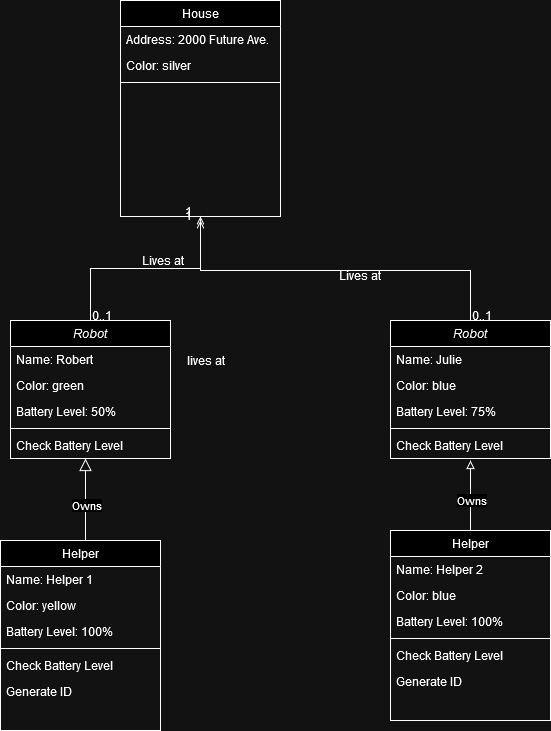

The diagram above was exported from draw.io. Its source (the exported page's mxGraphModel, read from the mxfile embedded in the PNG):
<mxGraphModel dx="1368" dy="794" grid="1" gridSize="10" guides="1" tooltips="1" connect="1" arrows="1" fold="1" page="1" pageScale="1" pageWidth="827" pageHeight="1169" math="0" shadow="0">
  <root>
    <mxCell id="WIyWlLk6GJQsqaUBKTNV-0" />
    <mxCell id="WIyWlLk6GJQsqaUBKTNV-1" parent="WIyWlLk6GJQsqaUBKTNV-0" />
    <mxCell id="zkfFHV4jXpPFQw0GAbJ--0" value="Robot" style="swimlane;fontStyle=2;align=center;verticalAlign=top;childLayout=stackLayout;horizontal=1;startSize=26;horizontalStack=0;resizeParent=1;resizeLast=0;collapsible=1;marginBottom=0;rounded=0;shadow=0;strokeWidth=1;" parent="WIyWlLk6GJQsqaUBKTNV-1" vertex="1">
      <mxGeometry x="130" y="330" width="160" height="138" as="geometry">
        <mxRectangle x="230" y="140" width="160" height="26" as="alternateBounds" />
      </mxGeometry>
    </mxCell>
    <mxCell id="zkfFHV4jXpPFQw0GAbJ--1" value="Name: Robert" style="text;align=left;verticalAlign=top;spacingLeft=4;spacingRight=4;overflow=hidden;rotatable=0;points=[[0,0.5],[1,0.5]];portConstraint=eastwest;" parent="zkfFHV4jXpPFQw0GAbJ--0" vertex="1">
      <mxGeometry y="26" width="160" height="26" as="geometry" />
    </mxCell>
    <mxCell id="zkfFHV4jXpPFQw0GAbJ--2" value="Color: green" style="text;align=left;verticalAlign=top;spacingLeft=4;spacingRight=4;overflow=hidden;rotatable=0;points=[[0,0.5],[1,0.5]];portConstraint=eastwest;rounded=0;shadow=0;html=0;" parent="zkfFHV4jXpPFQw0GAbJ--0" vertex="1">
      <mxGeometry y="52" width="160" height="26" as="geometry" />
    </mxCell>
    <mxCell id="zkfFHV4jXpPFQw0GAbJ--3" value="Battery Level: 50%" style="text;align=left;verticalAlign=top;spacingLeft=4;spacingRight=4;overflow=hidden;rotatable=0;points=[[0,0.5],[1,0.5]];portConstraint=eastwest;rounded=0;shadow=0;html=0;" parent="zkfFHV4jXpPFQw0GAbJ--0" vertex="1">
      <mxGeometry y="78" width="160" height="26" as="geometry" />
    </mxCell>
    <mxCell id="zkfFHV4jXpPFQw0GAbJ--4" value="" style="line;html=1;strokeWidth=1;align=left;verticalAlign=middle;spacingTop=-1;spacingLeft=3;spacingRight=3;rotatable=0;labelPosition=right;points=[];portConstraint=eastwest;" parent="zkfFHV4jXpPFQw0GAbJ--0" vertex="1">
      <mxGeometry y="104" width="160" height="8" as="geometry" />
    </mxCell>
    <mxCell id="zkfFHV4jXpPFQw0GAbJ--5" value="Check Battery Level" style="text;align=left;verticalAlign=top;spacingLeft=4;spacingRight=4;overflow=hidden;rotatable=0;points=[[0,0.5],[1,0.5]];portConstraint=eastwest;" parent="zkfFHV4jXpPFQw0GAbJ--0" vertex="1">
      <mxGeometry y="112" width="160" height="26" as="geometry" />
    </mxCell>
    <mxCell id="zkfFHV4jXpPFQw0GAbJ--6" value="Helper" style="swimlane;fontStyle=0;align=center;verticalAlign=top;childLayout=stackLayout;horizontal=1;startSize=26;horizontalStack=0;resizeParent=1;resizeLast=0;collapsible=1;marginBottom=0;rounded=0;shadow=0;strokeWidth=1;" parent="WIyWlLk6GJQsqaUBKTNV-1" vertex="1">
      <mxGeometry x="120" y="550" width="160" height="190" as="geometry">
        <mxRectangle x="130" y="380" width="160" height="26" as="alternateBounds" />
      </mxGeometry>
    </mxCell>
    <mxCell id="zkfFHV4jXpPFQw0GAbJ--7" value="Name: Helper 1" style="text;align=left;verticalAlign=top;spacingLeft=4;spacingRight=4;overflow=hidden;rotatable=0;points=[[0,0.5],[1,0.5]];portConstraint=eastwest;" parent="zkfFHV4jXpPFQw0GAbJ--6" vertex="1">
      <mxGeometry y="26" width="160" height="26" as="geometry" />
    </mxCell>
    <mxCell id="NyRp9d7yfHo3eYVNSoHq-15" value="Color: yellow" style="text;align=left;verticalAlign=top;spacingLeft=4;spacingRight=4;overflow=hidden;rotatable=0;points=[[0,0.5],[1,0.5]];portConstraint=eastwest;rounded=0;shadow=0;html=0;" vertex="1" parent="zkfFHV4jXpPFQw0GAbJ--6">
      <mxGeometry y="52" width="160" height="26" as="geometry" />
    </mxCell>
    <mxCell id="NyRp9d7yfHo3eYVNSoHq-16" value="Battery Level: 100%" style="text;align=left;verticalAlign=top;spacingLeft=4;spacingRight=4;overflow=hidden;rotatable=0;points=[[0,0.5],[1,0.5]];portConstraint=eastwest;rounded=0;shadow=0;html=0;" vertex="1" parent="zkfFHV4jXpPFQw0GAbJ--6">
      <mxGeometry y="78" width="160" height="26" as="geometry" />
    </mxCell>
    <mxCell id="zkfFHV4jXpPFQw0GAbJ--9" value="" style="line;html=1;strokeWidth=1;align=left;verticalAlign=middle;spacingTop=-1;spacingLeft=3;spacingRight=3;rotatable=0;labelPosition=right;points=[];portConstraint=eastwest;" parent="zkfFHV4jXpPFQw0GAbJ--6" vertex="1">
      <mxGeometry y="104" width="160" height="8" as="geometry" />
    </mxCell>
    <mxCell id="NyRp9d7yfHo3eYVNSoHq-17" value="Check Battery Level" style="text;align=left;verticalAlign=top;spacingLeft=4;spacingRight=4;overflow=hidden;rotatable=0;points=[[0,0.5],[1,0.5]];portConstraint=eastwest;" vertex="1" parent="zkfFHV4jXpPFQw0GAbJ--6">
      <mxGeometry y="112" width="160" height="26" as="geometry" />
    </mxCell>
    <mxCell id="NyRp9d7yfHo3eYVNSoHq-18" value="Generate ID" style="text;align=left;verticalAlign=top;spacingLeft=4;spacingRight=4;overflow=hidden;rotatable=0;points=[[0,0.5],[1,0.5]];portConstraint=eastwest;" vertex="1" parent="zkfFHV4jXpPFQw0GAbJ--6">
      <mxGeometry y="138" width="160" height="26" as="geometry" />
    </mxCell>
    <mxCell id="zkfFHV4jXpPFQw0GAbJ--12" value="" style="endArrow=block;endSize=10;endFill=0;shadow=0;strokeWidth=1;rounded=0;curved=0;edgeStyle=elbowEdgeStyle;elbow=horizontal;" parent="WIyWlLk6GJQsqaUBKTNV-1" source="zkfFHV4jXpPFQw0GAbJ--6" target="zkfFHV4jXpPFQw0GAbJ--0" edge="1">
      <mxGeometry width="160" relative="1" as="geometry">
        <mxPoint x="200" y="203" as="sourcePoint" />
        <mxPoint x="200" y="203" as="targetPoint" />
      </mxGeometry>
    </mxCell>
    <mxCell id="NyRp9d7yfHo3eYVNSoHq-1" value="Owns" style="edgeLabel;html=1;align=center;verticalAlign=middle;resizable=0;points=[];" vertex="1" connectable="0" parent="zkfFHV4jXpPFQw0GAbJ--12">
      <mxGeometry x="-0.1184" relative="1" as="geometry">
        <mxPoint as="offset" />
      </mxGeometry>
    </mxCell>
    <mxCell id="zkfFHV4jXpPFQw0GAbJ--17" value="House&#10;" style="swimlane;fontStyle=0;align=center;verticalAlign=top;childLayout=stackLayout;horizontal=1;startSize=26;horizontalStack=0;resizeParent=1;resizeLast=0;collapsible=1;marginBottom=0;rounded=0;shadow=0;strokeWidth=1;" parent="WIyWlLk6GJQsqaUBKTNV-1" vertex="1">
      <mxGeometry x="240" y="10" width="160" height="216" as="geometry">
        <mxRectangle x="550" y="140" width="160" height="26" as="alternateBounds" />
      </mxGeometry>
    </mxCell>
    <mxCell id="zkfFHV4jXpPFQw0GAbJ--18" value="Address: 2000 Future Ave." style="text;align=left;verticalAlign=top;spacingLeft=4;spacingRight=4;overflow=hidden;rotatable=0;points=[[0,0.5],[1,0.5]];portConstraint=eastwest;" parent="zkfFHV4jXpPFQw0GAbJ--17" vertex="1">
      <mxGeometry y="26" width="160" height="26" as="geometry" />
    </mxCell>
    <mxCell id="zkfFHV4jXpPFQw0GAbJ--19" value="Color: silver" style="text;align=left;verticalAlign=top;spacingLeft=4;spacingRight=4;overflow=hidden;rotatable=0;points=[[0,0.5],[1,0.5]];portConstraint=eastwest;rounded=0;shadow=0;html=0;" parent="zkfFHV4jXpPFQw0GAbJ--17" vertex="1">
      <mxGeometry y="52" width="160" height="26" as="geometry" />
    </mxCell>
    <mxCell id="zkfFHV4jXpPFQw0GAbJ--23" value="" style="line;html=1;strokeWidth=1;align=left;verticalAlign=middle;spacingTop=-1;spacingLeft=3;spacingRight=3;rotatable=0;labelPosition=right;points=[];portConstraint=eastwest;" parent="zkfFHV4jXpPFQw0GAbJ--17" vertex="1">
      <mxGeometry y="78" width="160" height="8" as="geometry" />
    </mxCell>
    <mxCell id="zkfFHV4jXpPFQw0GAbJ--26" value="" style="endArrow=open;shadow=0;strokeWidth=1;rounded=0;curved=0;endFill=1;edgeStyle=elbowEdgeStyle;elbow=vertical;" parent="WIyWlLk6GJQsqaUBKTNV-1" source="zkfFHV4jXpPFQw0GAbJ--0" target="zkfFHV4jXpPFQw0GAbJ--17" edge="1">
      <mxGeometry x="0.5" y="41" relative="1" as="geometry">
        <mxPoint x="380" y="192" as="sourcePoint" />
        <mxPoint x="540" y="192" as="targetPoint" />
        <mxPoint x="-40" y="32" as="offset" />
      </mxGeometry>
    </mxCell>
    <mxCell id="zkfFHV4jXpPFQw0GAbJ--27" value="0..1" style="resizable=0;align=left;verticalAlign=bottom;labelBackgroundColor=none;fontSize=12;" parent="zkfFHV4jXpPFQw0GAbJ--26" connectable="0" vertex="1">
      <mxGeometry x="-1" relative="1" as="geometry">
        <mxPoint y="4" as="offset" />
      </mxGeometry>
    </mxCell>
    <mxCell id="zkfFHV4jXpPFQw0GAbJ--28" value="1" style="resizable=0;align=right;verticalAlign=bottom;labelBackgroundColor=none;fontSize=12;" parent="zkfFHV4jXpPFQw0GAbJ--26" connectable="0" vertex="1">
      <mxGeometry x="1" relative="1" as="geometry">
        <mxPoint x="-7" y="4" as="offset" />
      </mxGeometry>
    </mxCell>
    <mxCell id="zkfFHV4jXpPFQw0GAbJ--29" value="Lives at" style="text;html=1;resizable=0;points=[];;align=center;verticalAlign=middle;labelBackgroundColor=none;rounded=0;shadow=0;strokeWidth=1;fontSize=12;" parent="zkfFHV4jXpPFQw0GAbJ--26" vertex="1" connectable="0">
      <mxGeometry x="0.5" y="49" relative="1" as="geometry">
        <mxPoint x="-38" y="40" as="offset" />
      </mxGeometry>
    </mxCell>
    <mxCell id="NyRp9d7yfHo3eYVNSoHq-2" value="Robot" style="swimlane;fontStyle=2;align=center;verticalAlign=top;childLayout=stackLayout;horizontal=1;startSize=26;horizontalStack=0;resizeParent=1;resizeLast=0;collapsible=1;marginBottom=0;rounded=0;shadow=0;strokeWidth=1;" vertex="1" parent="WIyWlLk6GJQsqaUBKTNV-1">
      <mxGeometry x="510" y="330" width="160" height="138" as="geometry">
        <mxRectangle x="230" y="140" width="160" height="26" as="alternateBounds" />
      </mxGeometry>
    </mxCell>
    <mxCell id="NyRp9d7yfHo3eYVNSoHq-3" value="Name: Julie" style="text;align=left;verticalAlign=top;spacingLeft=4;spacingRight=4;overflow=hidden;rotatable=0;points=[[0,0.5],[1,0.5]];portConstraint=eastwest;" vertex="1" parent="NyRp9d7yfHo3eYVNSoHq-2">
      <mxGeometry y="26" width="160" height="26" as="geometry" />
    </mxCell>
    <mxCell id="NyRp9d7yfHo3eYVNSoHq-4" value="Color: blue" style="text;align=left;verticalAlign=top;spacingLeft=4;spacingRight=4;overflow=hidden;rotatable=0;points=[[0,0.5],[1,0.5]];portConstraint=eastwest;rounded=0;shadow=0;html=0;" vertex="1" parent="NyRp9d7yfHo3eYVNSoHq-2">
      <mxGeometry y="52" width="160" height="26" as="geometry" />
    </mxCell>
    <mxCell id="NyRp9d7yfHo3eYVNSoHq-5" value="Battery Level: 75%" style="text;align=left;verticalAlign=top;spacingLeft=4;spacingRight=4;overflow=hidden;rotatable=0;points=[[0,0.5],[1,0.5]];portConstraint=eastwest;rounded=0;shadow=0;html=0;" vertex="1" parent="NyRp9d7yfHo3eYVNSoHq-2">
      <mxGeometry y="78" width="160" height="26" as="geometry" />
    </mxCell>
    <mxCell id="NyRp9d7yfHo3eYVNSoHq-6" value="" style="line;html=1;strokeWidth=1;align=left;verticalAlign=middle;spacingTop=-1;spacingLeft=3;spacingRight=3;rotatable=0;labelPosition=right;points=[];portConstraint=eastwest;" vertex="1" parent="NyRp9d7yfHo3eYVNSoHq-2">
      <mxGeometry y="104" width="160" height="8" as="geometry" />
    </mxCell>
    <mxCell id="NyRp9d7yfHo3eYVNSoHq-7" value="Check Battery Level" style="text;align=left;verticalAlign=top;spacingLeft=4;spacingRight=4;overflow=hidden;rotatable=0;points=[[0,0.5],[1,0.5]];portConstraint=eastwest;" vertex="1" parent="NyRp9d7yfHo3eYVNSoHq-2">
      <mxGeometry y="112" width="160" height="26" as="geometry" />
    </mxCell>
    <mxCell id="NyRp9d7yfHo3eYVNSoHq-8" value="" style="endArrow=open;shadow=0;strokeWidth=1;rounded=0;curved=0;endFill=1;edgeStyle=elbowEdgeStyle;elbow=vertical;" edge="1" parent="WIyWlLk6GJQsqaUBKTNV-1" source="NyRp9d7yfHo3eYVNSoHq-2">
      <mxGeometry x="0.5" y="41" relative="1" as="geometry">
        <mxPoint x="220" y="340" as="sourcePoint" />
        <mxPoint x="320" y="230" as="targetPoint" />
        <mxPoint x="-40" y="32" as="offset" />
      </mxGeometry>
    </mxCell>
    <mxCell id="NyRp9d7yfHo3eYVNSoHq-9" value="0..1" style="resizable=0;align=left;verticalAlign=bottom;labelBackgroundColor=none;fontSize=12;" connectable="0" vertex="1" parent="NyRp9d7yfHo3eYVNSoHq-8">
      <mxGeometry x="-1" relative="1" as="geometry">
        <mxPoint y="4" as="offset" />
      </mxGeometry>
    </mxCell>
    <mxCell id="NyRp9d7yfHo3eYVNSoHq-10" value="1" style="resizable=0;align=right;verticalAlign=bottom;labelBackgroundColor=none;fontSize=12;" connectable="0" vertex="1" parent="NyRp9d7yfHo3eYVNSoHq-8">
      <mxGeometry x="1" relative="1" as="geometry">
        <mxPoint x="-7" y="4" as="offset" />
      </mxGeometry>
    </mxCell>
    <mxCell id="NyRp9d7yfHo3eYVNSoHq-11" value="lives at" style="text;html=1;resizable=0;points=[];;align=center;verticalAlign=middle;labelBackgroundColor=none;rounded=0;shadow=0;strokeWidth=1;fontSize=12;" vertex="1" connectable="0" parent="NyRp9d7yfHo3eYVNSoHq-8">
      <mxGeometry x="0.5" y="49" relative="1" as="geometry">
        <mxPoint x="-38" y="40" as="offset" />
      </mxGeometry>
    </mxCell>
    <mxCell id="NyRp9d7yfHo3eYVNSoHq-13" value="Lives at" style="text;html=1;resizable=0;points=[];;align=center;verticalAlign=middle;labelBackgroundColor=none;rounded=0;shadow=0;strokeWidth=1;fontSize=12;" vertex="1" connectable="0" parent="WIyWlLk6GJQsqaUBKTNV-1">
      <mxGeometry x="490" y="270" as="geometry">
        <mxPoint x="-12" y="14" as="offset" />
      </mxGeometry>
    </mxCell>
    <mxCell id="NyRp9d7yfHo3eYVNSoHq-19" value="Helper" style="swimlane;fontStyle=0;align=center;verticalAlign=top;childLayout=stackLayout;horizontal=1;startSize=26;horizontalStack=0;resizeParent=1;resizeLast=0;collapsible=1;marginBottom=0;rounded=0;shadow=0;strokeWidth=1;" vertex="1" parent="WIyWlLk6GJQsqaUBKTNV-1">
      <mxGeometry x="510" y="540" width="160" height="190" as="geometry">
        <mxRectangle x="130" y="380" width="160" height="26" as="alternateBounds" />
      </mxGeometry>
    </mxCell>
    <mxCell id="NyRp9d7yfHo3eYVNSoHq-20" value="Name: Helper 2" style="text;align=left;verticalAlign=top;spacingLeft=4;spacingRight=4;overflow=hidden;rotatable=0;points=[[0,0.5],[1,0.5]];portConstraint=eastwest;" vertex="1" parent="NyRp9d7yfHo3eYVNSoHq-19">
      <mxGeometry y="26" width="160" height="26" as="geometry" />
    </mxCell>
    <mxCell id="NyRp9d7yfHo3eYVNSoHq-21" value="Color: blue" style="text;align=left;verticalAlign=top;spacingLeft=4;spacingRight=4;overflow=hidden;rotatable=0;points=[[0,0.5],[1,0.5]];portConstraint=eastwest;rounded=0;shadow=0;html=0;" vertex="1" parent="NyRp9d7yfHo3eYVNSoHq-19">
      <mxGeometry y="52" width="160" height="26" as="geometry" />
    </mxCell>
    <mxCell id="NyRp9d7yfHo3eYVNSoHq-22" value="Battery Level: 100%" style="text;align=left;verticalAlign=top;spacingLeft=4;spacingRight=4;overflow=hidden;rotatable=0;points=[[0,0.5],[1,0.5]];portConstraint=eastwest;rounded=0;shadow=0;html=0;" vertex="1" parent="NyRp9d7yfHo3eYVNSoHq-19">
      <mxGeometry y="78" width="160" height="26" as="geometry" />
    </mxCell>
    <mxCell id="NyRp9d7yfHo3eYVNSoHq-23" value="" style="line;html=1;strokeWidth=1;align=left;verticalAlign=middle;spacingTop=-1;spacingLeft=3;spacingRight=3;rotatable=0;labelPosition=right;points=[];portConstraint=eastwest;" vertex="1" parent="NyRp9d7yfHo3eYVNSoHq-19">
      <mxGeometry y="104" width="160" height="8" as="geometry" />
    </mxCell>
    <mxCell id="NyRp9d7yfHo3eYVNSoHq-24" value="Check Battery Level" style="text;align=left;verticalAlign=top;spacingLeft=4;spacingRight=4;overflow=hidden;rotatable=0;points=[[0,0.5],[1,0.5]];portConstraint=eastwest;" vertex="1" parent="NyRp9d7yfHo3eYVNSoHq-19">
      <mxGeometry y="112" width="160" height="26" as="geometry" />
    </mxCell>
    <mxCell id="NyRp9d7yfHo3eYVNSoHq-25" value="Generate ID" style="text;align=left;verticalAlign=top;spacingLeft=4;spacingRight=4;overflow=hidden;rotatable=0;points=[[0,0.5],[1,0.5]];portConstraint=eastwest;" vertex="1" parent="NyRp9d7yfHo3eYVNSoHq-19">
      <mxGeometry y="138" width="160" height="26" as="geometry" />
    </mxCell>
    <mxCell id="NyRp9d7yfHo3eYVNSoHq-26" value="" style="endArrow=block;endFill=0;shadow=0;strokeWidth=1;rounded=0;curved=0;edgeStyle=elbowEdgeStyle;elbow=horizontal;exitX=0.5;exitY=0;exitDx=0;exitDy=0;entryX=0.5;entryY=1.077;entryDx=0;entryDy=0;entryPerimeter=0;" edge="1" parent="WIyWlLk6GJQsqaUBKTNV-1" source="NyRp9d7yfHo3eYVNSoHq-19" target="NyRp9d7yfHo3eYVNSoHq-7">
      <mxGeometry width="160" relative="1" as="geometry">
        <mxPoint x="560" y="572" as="sourcePoint" />
        <mxPoint x="540" y="520" as="targetPoint" />
      </mxGeometry>
    </mxCell>
    <mxCell id="NyRp9d7yfHo3eYVNSoHq-27" value="Owns" style="edgeLabel;html=1;align=center;verticalAlign=middle;resizable=0;points=[];" vertex="1" connectable="0" parent="NyRp9d7yfHo3eYVNSoHq-26">
      <mxGeometry x="-0.1184" relative="1" as="geometry">
        <mxPoint as="offset" />
      </mxGeometry>
    </mxCell>
  </root>
</mxGraphModel>